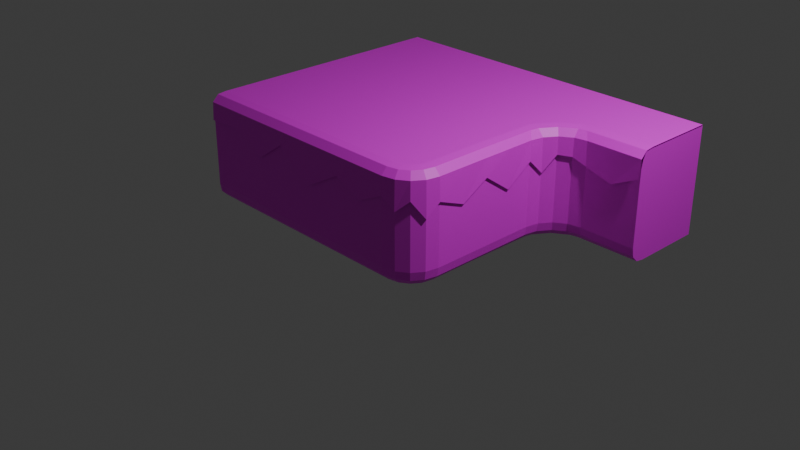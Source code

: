 # Source: normalGround.blend  (saved by Blender 4.1.23; exported with 4.5.12 LTS)
import bpy
from mathutils import Matrix  # noqa: F401  (used for matrix-valued properties, if any)

bpy.ops.wm.read_factory_settings(use_empty=True)
scene = bpy.context.scene
scene.name = 'Scene'

# ---- collections
col_collection = bpy.data.collections.new('Collection'); scene.collection.children.link(col_collection)

# ---- images (referenced by path relative to the original .blend; pixels are not part of the script)
import os
ASSET_DIR = os.environ.get("B2B_ASSET_DIR", "")  # directory of the original .blend (textures are referenced by path, not embedded)
HERE = os.path.dirname(os.path.abspath(__file__))  # packed textures are extracted next to this script under _unpacked/

def load_image(name, relpath, width, height, colorspace="sRGB"):
    """Load a texture the original file referenced (path relative to the .blend, or extracted next to this script)."""
    p = next((c for c in (os.path.join(HERE, relpath), os.path.join(ASSET_DIR, relpath)) if relpath and os.path.exists(c)), "")
    if p:
        img = bpy.data.images.load(p, check_existing=True)
        img.name = name
    else:  # same state as the original file: an image datablock whose file is absent (Cycles renders it pink)
        img = bpy.data.images.new(name, width, height)
        img.source = "FILE"
        img.filepath = "//" + (relpath or name)
    img.colorspace_settings.name = colorspace
    return img
img_grass_tiles_png = load_image('grass_tiles.png', 'grass_tiles.png', 1024, 1024, 'sRGB')

# ---- materials (node trees are filled in below, after node groups)
mat_x = bpy.data.materials.new('マテリアル')
mat_x.use_transparent_shadow = False

# ---- material node trees
mat_x.use_nodes = True; mat_x.node_tree.nodes.clear()
_N = mat_x.node_tree.nodes; _L = mat_x.node_tree.links
n0 = _N.new('ShaderNodeBsdfPrincipled'); n0.name = 'プリンシプルBSDF'; n0.location = (10, 300)
n1 = _N.new('ShaderNodeOutputMaterial'); n1.name = 'マテリアル出力'; n1.location = (300, 300)
n2 = _N.new('ShaderNodeTexImage'); n2.name = '画像テクスチャ'; n2.location = (-280, 275)
n2.image = img_grass_tiles_png
_L.new(n0.outputs[0], n1.inputs[0])
_L.new(n2.outputs[0], n0.inputs[0])
n1.is_active_output = True

# ---- world
world_world = bpy.data.worlds.new('World'); scene.world = world_world
world_world.use_nodes = True; world_world.node_tree.nodes.clear()
_N = world_world.node_tree.nodes; _L = world_world.node_tree.links
n0 = _N.new('ShaderNodeOutputWorld'); n0.name = 'World Output'; n0.location = (300, 300)
n1 = _N.new('ShaderNodeBackground'); n1.name = 'Background'; n1.location = (10, 300)
n1.inputs[0].default_value = (0.05088, 0.05088, 0.05088, 1.0)
_L.new(n1.outputs[0], n0.inputs[0])
n0.is_active_output = True
world_world.color = (0.05088, 0.05088, 0.05088)
world_world.use_sun_shadow = False
world_world.sun_shadow_jitter_overblur = 0.0

# ---- cameras
cam_camera = bpy.data.cameras.new('Camera')
cam_camera.clip_end = 100.0
cam_camera.ortho_scale = 7.314

# ---- lights
light_light = bpy.data.lights.new('Light', 'POINT')
light_light.transmission_factor = 0.0
light_light.energy = 1000.0
light_light.shadow_soft_size = 0.1
light_light.shadow_maximum_resolution = 0.006
light_light.use_absolute_resolution = True

# ---- meshes
me_cube_027 = bpy.data.meshes.new('Cube.027')
me_cube_027.from_pydata([(1.0, 1.0, -0.2), (1.0, -1.0, -0.2), (-1.0, -1.0, -0.2), (-1.0, 1.0, -0.2), (1.0, 1.0, 1.0), (1.0, -1.0, 1.0), (-1.0, -1.0, 1.0), (-1.0, 1.0, 1.0), (1.0, 1.0, -0.2), (1.0, -1.0, -0.2), (-1.0, -1.0, -0.2), (-1.0, 1.0, -0.2), (1.0, 1.0, 1.0), (1.0, -1.0, 1.0), (-1.0, -1.0, 1.0), (-1.0, 1.0, 1.0), (1.0, -1.98, 0.82), (-1.0, -1.98, 0.82), (1.0, -1.0, -0.2), (-1.0, -1.0, -0.2), (1.0, -1.0, 0.99), (-1.0, -1.0, 0.99), (1.0, -1.82, 0.99), (1.0, -1.919, 0.9794), (1.0, -1.969, 0.919), (-1.0, -1.82, 0.99), (-1.0, -1.969, 0.919), (-1.0, -1.919, 0.9794), (-1.0, -1.8, -0.2), (-1.0, -1.98, -0.02), (-1.0, -1.98, -0.02), (-1.0, -1.895, -0.1828), (-1.0, -1.963, -0.1147), (1.0, -1.98, -0.02), (1.0, -1.8, -0.2), (1.0, -1.98, -0.02), (1.0, -1.963, -0.1147), (1.0, -1.895, -0.1828), (-1.0, -1.0, 1.0), (1.0, -1.0, 1.0), (-1.0, -1.98, 0.0), (1.0, -1.98, 0.0), (1.0, -1.98, 0.91), (-1.0, -1.98, 0.91), (1.0, -1.82, 1.0), (1.0, -2.0, 0.72), (1.0, -1.919, 0.9894), (1.0, -1.989, 0.919), (-1.0, -2.0, 0.72), (-1.0, -1.82, 1.0), (-1.0, -1.989, 0.919), (-1.0, -1.919, 0.9894), (1.0, -1.0, -0.2), (-1.0, -1.0, -0.2), (-1.0, -1.8, -0.2), (-1.0, -1.98, -0.02), (-1.0, -1.895, -0.1828), (-1.0, -1.963, -0.1147), (1.0, -1.98, -0.02), (1.0, -1.8, -0.2), (1.0, -1.963, -0.1147), (1.0, -1.895, -0.1828), (0.6, -1.0, 1.0), (0.2, -1.0, 1.0), (-0.2, -1.0, 1.0), (-0.6, -1.0, 1.0), (-0.6, -1.919, 0.9894), (-0.2, -1.919, 0.9894), (0.2, -1.919, 0.9894), (0.6, -1.919, 0.9894), (0.6, -1.82, 1.0), (0.2, -1.82, 1.0), (-0.2, -1.82, 1.0), (-0.6, -1.82, 1.0), (-0.6, -1.989, 0.919), (-0.2, -1.989, 0.919), (0.2, -1.989, 0.919), (0.6, -1.989, 0.919), (-0.6, -2.0, 0.7389), (-0.2, -2.0, 0.5335), (0.1448, -2.0, 0.7736), (0.6, -2.0, 0.4919), (0.4, -1.0, 1.0), (0.4, -1.919, 0.9894), (0.4, -1.82, 1.0), (0.4, -1.989, 0.919), (0.4, -2.0, 0.5463), (1.0, -1.0, -0.2), (1.0, -1.82, 1.0), (1.0, -2.0, 0.72), (1.98, -1.0, 0.0), (1.0, -1.98, 0.0), (1.989, -1.0, 0.919), (1.919, -1.0, 0.9894), (2.0, -1.0, 0.72), (1.82, -1.0, 1.0), (1.0, -1.0, 1.0), (1.98, -1.608, 0.0), (1.608, -1.98, 0.0), (1.952, -1.75, 0.0), (1.871, -1.871, 0.0), (1.75, -1.952, 0.0), (1.98, -1.0, 0.91), (1.0, -1.98, 0.91), (1.608, -1.98, 0.91), (1.98, -1.608, 0.91), (1.75, -1.952, 0.91), (1.871, -1.871, 0.91), (1.952, -1.75, 0.91), (1.0, -1.989, 0.919), (1.0, -1.919, 0.9894), (1.602, -1.82, 1.0), (1.62, -2.0, 0.72), (1.612, -1.919, 0.9894), (1.619, -1.989, 0.919), (1.82, -1.602, 1.0), (2.0, -1.62, 0.6706), (1.919, -1.612, 0.9894), (1.989, -1.619, 0.919), (1.695, -1.802, 1.0), (1.765, -1.971, 0.5977), (1.734, -1.895, 0.9894), (1.761, -1.961, 0.919), (1.759, -1.759, 1.0), (1.889, -1.889, 0.72), (1.83, -1.83, 0.9894), (1.881, -1.881, 0.919), (1.802, -1.695, 1.0), (1.971, -1.765, 0.5295), (1.895, -1.734, 0.9894), (1.961, -1.761, 0.919), (1.98, -1.0, -0.02), (1.8, -1.0, -0.2), (1.963, -1.0, -0.1147), (1.895, -1.0, -0.1828), (1.0, -1.8, -0.2), (1.0, -1.98, -0.02), (1.0, -1.895, -0.1828), (1.0, -1.963, -0.1147), (1.8, -1.59, -0.2), (1.98, -1.608, -0.02), (1.895, -1.599, -0.1828), (1.963, -1.606, -0.1147), (1.59, -1.8, -0.2), (1.608, -1.98, -0.02), (1.599, -1.895, -0.1828), (1.606, -1.963, -0.1147), (1.782, -1.68, -0.2), (1.952, -1.75, -0.02), (1.871, -1.717, -0.1828), (1.935, -1.743, -0.1147), (1.741, -1.741, -0.2), (1.871, -1.871, -0.02), (1.809, -1.809, -0.1828), (1.859, -1.859, -0.1147), (1.68, -1.782, -0.2), (1.75, -1.952, -0.02), (1.717, -1.871, -0.1828), (1.743, -1.935, -0.1147), (1.0, -1.0, -0.2), (1.0, -1.0, 0.99), (1.98, -1.0, 0.0), (1.0, -1.98, 0.0), (1.0, -1.0, 0.4), (1.804, -1.0, 0.99), (1.98, -1.0, 0.82), (1.901, -1.0, 0.9794), (1.97, -1.0, 0.919), (1.0, -1.98, 0.82), (1.0, -1.804, 0.99), (1.0, -1.97, 0.919), (1.0, -1.901, 0.9794), (1.98, -1.0, -0.02), (1.8, -1.0, -0.2), (1.963, -1.0, -0.1147), (1.895, -1.0, -0.1828), (1.0, -1.8, -0.2), (1.0, -1.98, -0.02), (1.0, -1.895, -0.1828), (1.0, -1.963, -0.1147), (1.31, -2.0, 0.5731), (1.309, -1.989, 0.919), (1.306, -1.919, 0.9894), (1.301, -1.82, 1.0), (2.0, -1.31, 0.5475), (1.989, -1.309, 0.919), (1.919, -1.306, 0.9894), (1.82, -1.301, 1.0), (3.0, 1.0, -0.2), (1.0, -1.0, -0.2), (1.0, 1.0, -0.2), (2.0, 1.0, -0.2), (1.62, 0.0, 1.0), (1.0, 0.0, -0.2), (2.0, 0.38, 1.0), (3.0, 0.02, 0.0), (1.98, -1.0, 0.0), (1.62, 0.0, -0.2), (2.0, 0.38, -0.2), (1.0, 0.0, 1.0), (2.0, 1.0, 1.0), (1.0, 1.0, 1.0), (1.0, -1.0, 1.0), (3.0, 1.0, 1.0), (1.98, -0.3676, 0.0), (2.368, 0.02, 0.0), (2.01, -0.2193, 0.0), (2.094, -0.09353, 0.0), (2.219, -0.009504, 0.0), (1.98, -1.0, 0.91), (3.0, 0.02, 0.91), (1.98, -0.3676, 0.91), (2.368, 0.02, 0.91), (2.01, -0.2193, 0.91), (2.094, -0.09353, 0.91), (2.219, -0.009504, 0.91), (2.0, -1.0, 0.72), (1.82, -1.0, 1.0), (1.989, -1.0, 0.919), (1.919, -1.0, 0.9894), (3.0, 0.18, 1.0), (3.0, 0.0, 0.72), (3.0, 0.081, 0.9894), (3.0, 0.01059, 0.919), (1.836, -0.2156, 1.0), (2.0, -0.38, 0.7026), (1.926, -0.306, 0.9894), (1.99, -0.3703, 0.919), (2.38, 0.0, 0.6565), (2.216, 0.1644, 1.0), (2.37, 0.009673, 0.919), (2.306, 0.07397, 0.9894), (2.029, -0.2346, 0.545), (1.84, -0.1932, 1.0), (2.018, -0.2321, 0.919), (1.944, -0.216, 0.9894), (2.111, -0.1113, 0.7299), (1.982, 0.01847, 1.0), (2.104, -0.1037, 0.919), (2.053, -0.0529, 0.9894), (2.235, -0.02893, 0.72), (2.193, 0.1599, 1.0), (2.232, -0.01781, 0.919), (2.216, 0.05606, 0.9894), (1.8, -1.0, -0.2), (1.98, -1.0, -0.02), (1.895, -1.0, -0.1828), (1.963, -1.0, -0.1147), (3.0, 0.02, -0.02), (3.0, 0.2, -0.2), (3.0, 0.0372, -0.1147), (3.0, 0.1053, -0.1828), (2.2, 0.184, -0.2), (2.368, 0.02, -0.02), (2.288, 0.0977, -0.1828), (2.352, 0.03568, -0.1147), (1.98, -0.3676, -0.02), (1.816, -0.2001, -0.2), (1.964, -0.3516, -0.1147), (1.902, -0.2883, -0.1828), (2.219, -0.009504, -0.02), (2.178, 0.1797, -0.2), (2.215, 0.008582, -0.1147), (2.2, 0.08013, -0.1828), (2.094, -0.09353, -0.02), (1.964, 0.03625, -0.2), (2.081, -0.08112, -0.1147), (2.032, -0.03205, -0.1828), (2.01, -0.2193, -0.02), (1.82, -0.1785, -0.2), (1.991, -0.2154, -0.1147), (1.92, -0.1999, -0.1828), (3.0, 1.0, -0.2), (1.0, -1.0, -0.2), (1.0, 1.0, -0.2), (3.0, 1.0, 0.99), (1.0, -1.0, 0.99), (1.0, 1.0, 1.0), (2.0, 1.0, -0.2), (2.0, 1.0, 1.0), (1.0, 0.0, -0.2), (1.0, 0.0, 1.0), (3.0, 0.02, 0.0), (1.98, -1.0, 0.0), (1.0, -1.0, 0.4), (1.0, 0.0, 0.4), (1.0, 1.0, 0.4), (2.0, 1.0, 0.4), (3.0, 1.0, 0.4), (1.98, -1.0, 0.82), (1.836, -1.0, 0.99), (1.978, -1.0, 0.909), (1.926, -1.0, 0.9794), (3.0, 0.1644, 0.99), (3.0, 0.02, 0.82), (3.0, 0.07397, 0.9794), (3.0, 0.0365, 0.909), (1.8, -1.0, -0.2), (1.98, -1.0, -0.02), (1.895, -1.0, -0.1828), (1.963, -1.0, -0.1147), (3.0, 0.02, -0.02), (3.0, 0.2, -0.2), (3.0, 0.0372, -0.1147), (3.0, 0.1053, -0.1828), (1.828, -0.6078, 1.0), (1.923, -0.653, 0.9894), (1.99, -0.6852, 0.919), (2.0, -0.69, 0.5002), (2.69, 0.0, 0.569), (2.685, 0.01013, 0.919), (2.653, 0.07749, 0.9894), (2.608, 0.1722, 1.0)], [], [(0, 1, 2, 3), (4, 7, 6, 5), (11, 10, 14, 15), (8, 11, 15, 12), (9, 8, 12, 13), (10, 9, 13, 14), (35, 18, 16), (19, 17, 21), (17, 26, 25), (20, 22, 16), (25, 21, 17), (21, 18, 19), (27, 25, 26), (18, 20, 16), (22, 23, 24), (24, 16, 22), (21, 20, 18), (19, 30, 17), (28, 31, 30), (31, 32, 30), (32, 29, 30), (33, 36, 35), (36, 37, 35), (37, 34, 35), (41, 42, 43, 40), (73, 49, 51, 66), (66, 51, 50, 74), (74, 50, 48, 78), (65, 38, 49, 73), (58, 41, 40, 55), (58, 55, 57, 60), (60, 57, 56, 61), (61, 56, 54, 59), (53, 52, 59, 54), (35, 34, 18), (19, 28, 30), (39, 62, 70, 44), (82, 63, 71, 84), (63, 64, 72, 71), (64, 65, 73, 72), (47, 77, 81, 45), (85, 76, 80, 86), (76, 75, 79, 80), (75, 74, 78, 79), (46, 69, 77, 47), (83, 68, 76, 85), (68, 67, 75, 76), (67, 66, 74, 75), (44, 70, 69, 46), (84, 71, 68, 83), (71, 72, 67, 68), (72, 73, 66, 67), (70, 84, 83, 69), (69, 83, 85, 77), (77, 85, 86, 81), (62, 82, 84, 70), (104, 98, 101, 106), (90, 102, 105, 97), (99, 148, 140, 97), (144, 98, 91, 136), (98, 104, 103, 91), (131, 90, 97, 140), (100, 152, 148, 99), (101, 156, 152, 100), (98, 144, 156, 101), (108, 99, 97, 105), (107, 100, 99, 108), (111, 127, 115), (106, 101, 100, 107), (155, 143, 139), (119, 111, 113, 121), (121, 113, 114, 122), (122, 114, 112, 120), (123, 119, 121, 125), (125, 121, 122, 126), (126, 122, 120, 124), (127, 123, 125, 129), (129, 125, 126, 130), (130, 126, 124, 128), (115, 127, 129, 117), (117, 129, 130, 118), (118, 130, 128, 116), (184, 94, 92, 185), (185, 92, 93, 186), (186, 93, 95, 187), (180, 112, 114, 181), (181, 114, 113, 182), (182, 113, 111, 183), (115, 187, 95, 96), (96, 88, 183, 111), (111, 119, 127), (123, 127, 119), (115, 96, 111), (143, 155, 157, 145), (145, 157, 158, 146), (146, 158, 156, 144), (155, 151, 153, 157), (157, 153, 154, 158), (158, 154, 152, 156), (151, 147, 149, 153), (153, 149, 150, 154), (154, 150, 148, 152), (147, 139, 141, 149), (149, 141, 142, 150), (150, 142, 140, 148), (139, 132, 134, 141), (141, 134, 133, 142), (142, 133, 131, 140), (135, 143, 145, 137), (137, 145, 146, 138), (138, 146, 144, 136), (87, 132, 139), (139, 147, 155), (151, 155, 147), (143, 135, 87), (87, 139, 143), (163, 168, 169), (176, 178, 177), (166, 165, 164), (172, 173, 161), (169, 160, 163), (163, 162, 168), (168, 170, 171), (171, 169, 168), (162, 163, 176), (159, 176, 163), (178, 179, 177), (177, 162, 176), (160, 164, 163), (166, 167, 165), (165, 161, 163), (163, 164, 165), (163, 161, 173), (172, 174, 175), (175, 173, 172), (159, 163, 173), (110, 182, 183, 88), (109, 181, 182, 110), (89, 180, 181, 109), (117, 186, 187, 115), (118, 185, 186, 117), (116, 184, 185, 118), (252, 191, 188), (197, 193, 190), (298, 283, 297), (299, 300, 298), (269, 197, 265), (273, 297, 284), (283, 284, 297), (272, 288, 302), (304, 302, 301), (301, 303, 304), (288, 282, 302), (288, 293, 294), (294, 282, 288), (248, 195, 205, 253), (195, 210, 212, 205), (257, 189, 193), (204, 211, 209, 196), (253, 205, 208, 260), (206, 213, 211, 204), (207, 214, 213, 206), (194, 229, 312), (208, 215, 214, 207), (205, 212, 215, 208), (268, 206, 204, 256), (264, 207, 206, 268), (260, 208, 207, 264), (295, 296, 293), (275, 293, 288), (241, 194, 237), (201, 192, 194), (199, 202, 305), (225, 232, 234, 227), (227, 234, 235, 226), (226, 235, 233, 224), (232, 236, 238, 234), (234, 238, 239, 235), (235, 239, 237, 233), (236, 240, 242, 238), (238, 242, 243, 239), (239, 243, 241, 237), (240, 228, 230, 242), (242, 230, 231, 243), (243, 231, 229, 241), (305, 217, 219, 306), (306, 219, 218, 307), (307, 218, 216, 308), (309, 221, 223, 310), (310, 223, 222, 311), (311, 222, 220, 312), (253, 260, 262, 255), (255, 262, 263, 254), (254, 263, 261, 252), (260, 264, 266, 262), (262, 266, 267, 263), (263, 267, 265, 261), (264, 268, 270, 266), (266, 270, 271, 267), (267, 271, 269, 265), (268, 256, 258, 270), (270, 258, 259, 271), (271, 259, 257, 269), (244, 257, 259, 246), (246, 259, 258, 247), (247, 258, 256, 245), (252, 249, 251, 254), (254, 251, 250, 255), (255, 250, 248, 253), (256, 204, 196, 245), (198, 252, 261), (198, 261, 265), (269, 257, 197), (198, 265, 197), (192, 224, 233), (192, 233, 237), (241, 229, 194), (192, 237, 194), (296, 294, 293), (301, 302, 282), (285, 284, 276, 281), (286, 285, 281, 277), (287, 286, 277, 279), (288, 287, 279, 275), (272, 278, 287, 288), (278, 274, 286, 287), (274, 280, 285, 286), (280, 273, 284, 285), (297, 299, 298), (284, 289, 290), (290, 276, 284), (284, 283, 289), (289, 291, 290), (292, 290, 291), (227, 307, 308, 225), (226, 306, 307, 227), (224, 305, 306, 226), (231, 311, 312, 229), (230, 310, 311, 231), (228, 309, 310, 230), (191, 252, 198), (249, 252, 188), (190, 191, 198), (198, 197, 190), (193, 197, 257), (257, 244, 189), (220, 203, 312), (200, 194, 312), (312, 203, 200), (194, 200, 201), (201, 199, 192), (305, 224, 192), (192, 199, 305), (202, 217, 305)])
_uv = me_cube_027.uv_layers.new(name='UVMap')
_uv.uv.foreach_set('vector', [0.1252, 0.3754, 0.2496, 0.3754, 0.2496, 0.4997, 0.1252, 0.4997, 0.1252, 0.7504, 0.2496, 0.7504, 0.2496, 0.8747, 0.1252, 0.8747, 0.9831, 0.01796, 0.9831, 0.01796, 0.9831, 0.01796, 0.9831, 0.01796, 0.9831, 0.01796, 0.9831, 0.01796, 0.9831, 0.01796, 0.9831, 0.01796, 0.9831, 0.01796, 0.9831, 0.01796, 0.9831, 0.01796, 0.9831, 0.01796, 0.9831, 0.01796, 0.9831, 0.01796, 0.9831, 0.01796, 0.9831, 0.01796, 0.9831, 0.01796, 0.9831, 0.01796, 0.9831, 0.01796, 0.9831, 0.01796, 0.9831, 0.01796, 0.9831, 0.01796, 0.9831, 0.01796, 0.9831, 0.01796, 0.9831, 0.01796, 0.9831, 0.01796, 0.9831, 0.01796, 0.9831, 0.01796, 0.9831, 0.01796, 0.9831, 0.01796, 0.9831, 0.01796, 0.9831, 0.01796, 0.9831, 0.01796, 0.9831, 0.01796, 0.9831, 0.01796, 0.9831, 0.01796, 0.9831, 0.01796, 0.9831, 0.01796, 0.9831, 0.01796, 0.9831, 0.01796, 0.9831, 0.01796, 0.9831, 0.01796, 0.9831, 0.01796, 0.9831, 0.01796, 0.9831, 0.01796, 0.9831, 0.01796, 0.9831, 0.01796, 0.9831, 0.01796, 0.9831, 0.01796, 0.9831, 0.01796, 0.9831, 0.01796, 0.9831, 0.01796, 0.9831, 0.01796, 0.9831, 0.01796, 0.9831, 0.01796, 0.9831, 0.01796, 0.9831, 0.01796, 0.9831, 0.01796, 0.9831, 0.01796, 0.9831, 0.01796, 0.9831, 0.01796, 0.7496, 0.436, 0.7496, 0.4293, 0.7496, 0.436, 0.7496, 0.4293, 0.7496, 0.4244, 0.7496, 0.436, 0.7496, 0.4244, 0.7496, 0.4232, 0.7496, 0.436, 0.7496, 0.5627, 0.7496, 0.6203, 0.6252, 0.6203, 0.6252, 0.5627, 0.1502, 0.6991, 0.1251, 0.6991, 0.1251, 0.6929, 0.1502, 0.6929, 0.1502, 0.6929, 0.1251, 0.6929, 0.1251, 0.6867, 0.1502, 0.6867, 0.1502, 0.6867, 0.1251, 0.6867, 0.1251, 0.6707, 0.1502, 0.6707, 0.1502, 0.7501, 0.1251, 0.7501, 0.1251, 0.6991, 0.1502, 0.6991, 0.7496, 0.436, 0.7496, 0.4375, 0.6252, 0.4375, 0.6252, 0.436, 0.7496, 0.436, 0.6252, 0.436, 0.6252, 0.4293, 0.7496, 0.4293, 0.1252, 0.312, 0.2496, 0.312, 0.2496, 0.318, 0.1252, 0.318, 0.1252, 0.318, 0.2496, 0.318, 0.2496, 0.324, 0.1252, 0.324, 0.2496, 0.3747, 0.1252, 0.3747, 0.1252, 0.324, 0.2496, 0.324, 0.9831, 0.01796, 0.9831, 0.01796, 0.9831, 0.01796, 0.9831, 0.01796, 0.9831, 0.01796, 0.9831, 0.01796, 0.2504, 0.7501, 0.2253, 0.7501, 0.2253, 0.6991, 0.2504, 0.6991, 0.2128, 0.7501, 0.2003, 0.7501, 0.2003, 0.6991, 0.2128, 0.6991, 0.2003, 0.7501, 0.1752, 0.7501, 0.1752, 0.6991, 0.2003, 0.6991, 0.1752, 0.7501, 0.1502, 0.7501, 0.1502, 0.6991, 0.1752, 0.6991, 0.2504, 0.6867, 0.2253, 0.6867, 0.2253, 0.6707, 0.2504, 0.6707, 0.2128, 0.6867, 0.2003, 0.6867, 0.1968, 0.6707, 0.2128, 0.6707, 0.2003, 0.6867, 0.1752, 0.6867, 0.1752, 0.6707, 0.1968, 0.6707, 0.1752, 0.6867, 0.1502, 0.6867, 0.1502, 0.6707, 0.1752, 0.6707, 0.2504, 0.6929, 0.2253, 0.6929, 0.2253, 0.6867, 0.2504, 0.6867, 0.2128, 0.6929, 0.2003, 0.6929, 0.2003, 0.6867, 0.2128, 0.6867, 0.2003, 0.6929, 0.1752, 0.6929, 0.1752, 0.6867, 0.2003, 0.6867, 0.1752, 0.6929, 0.1502, 0.6929, 0.1502, 0.6867, 0.1752, 0.6867, 0.2504, 0.6991, 0.2253, 0.6991, 0.2253, 0.6929, 0.2504, 0.6929, 0.2128, 0.6991, 0.2003, 0.6991, 0.2003, 0.6929, 0.2128, 0.6929, 0.2003, 0.6991, 0.1752, 0.6991, 0.1752, 0.6929, 0.2003, 0.6929, 0.1752, 0.6991, 0.1502, 0.6991, 0.1502, 0.6929, 0.1752, 0.6929, 0.2253, 0.6991, 0.2128, 0.6991, 0.2128, 0.6929, 0.2253, 0.6929, 0.2253, 0.6929, 0.2128, 0.6929, 0.2128, 0.6867, 0.2253, 0.6867, 0.2253, 0.6867, 0.2128, 0.6867, 0.2128, 0.6707, 0.2253, 0.6707, 0.2253, 0.7501, 0.2128, 0.7501, 0.2128, 0.6991, 0.2253, 0.6991, 0.6637, 0.6192, 0.6637, 0.5627, 0.6727, 0.5627, 0.6727, 0.6192, 0.7498, 0.5627, 0.7498, 0.6192, 0.7114, 0.6192, 0.7114, 0.5627, 0.7024, 0.4374, 0.7024, 0.436, 0.7114, 0.436, 0.7114, 0.4374, 0.6637, 0.436, 0.6637, 0.4374, 0.6253, 0.4374, 0.6253, 0.436, 0.6637, 0.5627, 0.6637, 0.6192, 0.6253, 0.6192, 0.6253, 0.5627, 0.7498, 0.436, 0.7498, 0.4374, 0.7114, 0.4374, 0.7114, 0.436, 0.6879, 0.4374, 0.6879, 0.436, 0.7024, 0.436, 0.7024, 0.4374, 0.6727, 0.4374, 0.6727, 0.436, 0.6872, 0.436, 0.6872, 0.4374, 0.6637, 0.4374, 0.6637, 0.436, 0.6727, 0.436, 0.6727, 0.4374, 0.7024, 0.6192, 0.7024, 0.5627, 0.7114, 0.5627, 0.7114, 0.6192, 0.6879, 0.6192, 0.6879, 0.5627, 0.7024, 0.5627, 0.7024, 0.6192, 0.2877, 0.6989, 0.3, 0.7067, 0.3012, 0.7124, 0.6727, 0.6192, 0.6727, 0.5627, 0.6872, 0.5627, 0.6872, 0.6192, 0.2998, 0.3317, 0.3009, 0.3375, 0.2876, 0.3241, 0.2934, 0.7001, 0.2877, 0.6989, 0.2883, 0.6927, 0.2958, 0.6943, 0.2958, 0.6943, 0.2883, 0.6927, 0.2889, 0.6866, 0.2982, 0.6885, 0.2982, 0.6885, 0.2889, 0.6866, 0.2921, 0.6706, 0.3056, 0.6733, 0.2974, 0.7027, 0.2934, 0.7001, 0.2958, 0.6943, 0.3018, 0.6983, 0.3018, 0.6983, 0.2958, 0.6943, 0.2982, 0.6885, 0.3063, 0.6938, 0.3063, 0.6938, 0.2982, 0.6885, 0.3056, 0.6733, 0.3183, 0.6818, 0.3, 0.7067, 0.2974, 0.7027, 0.3018, 0.6983, 0.3058, 0.7043, 0.3058, 0.7043, 0.3018, 0.6983, 0.3063, 0.6938, 0.3116, 0.7019, 0.3116, 0.7019, 0.3063, 0.6938, 0.3183, 0.6818, 0.3268, 0.6945, 0.3012, 0.7124, 0.3, 0.7067, 0.3058, 0.7043, 0.3074, 0.7118, 0.3074, 0.7118, 0.3058, 0.7043, 0.3116, 0.7019, 0.3135, 0.7112, 0.3135, 0.7112, 0.3116, 0.7019, 0.3268, 0.6945, 0.3295, 0.708, 0.3295, 0.729, 0.3295, 0.7499, 0.3135, 0.7499, 0.3135, 0.7306, 0.3135, 0.7306, 0.3135, 0.7499, 0.3074, 0.7499, 0.3074, 0.7309, 0.3074, 0.7309, 0.3074, 0.7499, 0.3012, 0.7499, 0.3012, 0.7312, 0.2711, 0.6706, 0.2921, 0.6706, 0.2889, 0.6866, 0.2695, 0.6866, 0.2695, 0.6866, 0.2889, 0.6866, 0.2883, 0.6927, 0.2692, 0.6927, 0.2692, 0.6927, 0.2883, 0.6927, 0.2877, 0.6989, 0.2689, 0.6989, 0.3012, 0.7124, 0.3012, 0.7312, 0.3012, 0.7499, 0.2502, 0.7499, 0.2502, 0.7499, 0.2502, 0.6989, 0.2689, 0.6989, 0.2877, 0.6989, 0.2877, 0.6989, 0.2934, 0.7001, 0.3, 0.7067, 0.2974, 0.7027, 0.3, 0.7067, 0.2934, 0.7001, 0.3012, 0.7124, 0.2502, 0.7499, 0.2877, 0.6989, 0.3009, 0.3375, 0.2998, 0.3317, 0.3055, 0.3294, 0.3069, 0.3369, 0.3069, 0.3369, 0.3055, 0.3294, 0.3111, 0.3271, 0.3129, 0.3363, 0.6638, 0.4293, 0.6725, 0.4293, 0.6727, 0.436, 0.6637, 0.436, 0.2998, 0.3317, 0.2972, 0.3279, 0.3015, 0.3235, 0.3055, 0.3294, 0.3055, 0.3294, 0.3015, 0.3235, 0.3058, 0.3192, 0.3111, 0.3271, 0.673, 0.4293, 0.6868, 0.4293, 0.6872, 0.436, 0.6727, 0.436, 0.2972, 0.3279, 0.2933, 0.3253, 0.2957, 0.3196, 0.3015, 0.3235, 0.3015, 0.3235, 0.2957, 0.3196, 0.298, 0.314, 0.3058, 0.3192, 0.6883, 0.4293, 0.7021, 0.4293, 0.7024, 0.436, 0.6879, 0.436, 0.2933, 0.3253, 0.2876, 0.3241, 0.2882, 0.3181, 0.2957, 0.3196, 0.2957, 0.3196, 0.2882, 0.3181, 0.2888, 0.3121, 0.298, 0.314, 0.7026, 0.4293, 0.7113, 0.4293, 0.7114, 0.436, 0.7024, 0.436, 0.2876, 0.3241, 0.2502, 0.3241, 0.2502, 0.3181, 0.2882, 0.3181, 0.2882, 0.3181, 0.2502, 0.3181, 0.2502, 0.3121, 0.2888, 0.3121, 0.7115, 0.4293, 0.7498, 0.4293, 0.7498, 0.436, 0.7114, 0.436, 0.3009, 0.3749, 0.3009, 0.3375, 0.3069, 0.3369, 0.3069, 0.3749, 0.3069, 0.3749, 0.3069, 0.3369, 0.3129, 0.3363, 0.3129, 0.3749, 0.6253, 0.4293, 0.6636, 0.4293, 0.6637, 0.436, 0.6253, 0.436, 0.2502, 0.3749, 0.2502, 0.3241, 0.2876, 0.3241, 0.2876, 0.3241, 0.2933, 0.3253, 0.2998, 0.3317, 0.2972, 0.3279, 0.2998, 0.3317, 0.2933, 0.3253, 0.3009, 0.3375, 0.3009, 0.3749, 0.2502, 0.3749, 0.2502, 0.3749, 0.2876, 0.3241, 0.3009, 0.3375, 0.9831, 0.01796, 0.9831, 0.01796, 0.9831, 0.01796, 0.9831, 0.01796, 0.9831, 0.01796, 0.9831, 0.01796, 0.9831, 0.01796, 0.9831, 0.01796, 0.9831, 0.01796, 0.9831, 0.01796, 0.9831, 0.01796, 0.9831, 0.01796, 0.9831, 0.01796, 0.9831, 0.01796, 0.9831, 0.01796, 0.9831, 0.01796, 0.9831, 0.01796, 0.9831, 0.01796, 0.9831, 0.01796, 0.9831, 0.01796, 0.9831, 0.01796, 0.9831, 0.01796, 0.9831, 0.01796, 0.9831, 0.01796, 0.9831, 0.01796, 0.9831, 0.01796, 0.9831, 0.01796, 0.9831, 0.01796, 0.9831, 0.01796, 0.9831, 0.01796, 0.9831, 0.01796, 0.9831, 0.01796, 0.9831, 0.01796, 0.9831, 0.01796, 0.9831, 0.01796, 0.9831, 0.01796, 0.9831, 0.01796, 0.9831, 0.01796, 0.9831, 0.01796, 0.9831, 0.01796, 0.9831, 0.01796, 0.9831, 0.01796, 0.9831, 0.01796, 0.9831, 0.01796, 0.9831, 0.01796, 0.9831, 0.01796, 0.9831, 0.01796, 0.9831, 0.01796, 0.9831, 0.01796, 0.9831, 0.01796, 0.9831, 0.01796, 0.9831, 0.01796, 0.9831, 0.01796, 0.9831, 0.01796, 0.9831, 0.01796, 0.9831, 0.01796, 0.9831, 0.01796, 0.9831, 0.01796, 0.9831, 0.01796, 0.9831, 0.01796, 0.2502, 0.6927, 0.2692, 0.6927, 0.2689, 0.6989, 0.2502, 0.6989, 0.2502, 0.6866, 0.2695, 0.6866, 0.2692, 0.6927, 0.2502, 0.6927, 0.2502, 0.6706, 0.2711, 0.6706, 0.2695, 0.6866, 0.2502, 0.6866, 0.3074, 0.7118, 0.3074, 0.7309, 0.3012, 0.7312, 0.3012, 0.7124, 0.3135, 0.7112, 0.3135, 0.7306, 0.3074, 0.7309, 0.3074, 0.7118, 0.3295, 0.708, 0.3295, 0.729, 0.3135, 0.7306, 0.3135, 0.7112, 0.301, 0.4251, 0.2502, 0.4376, 0.2502, 0.3753, 0.3125, 0.4613, 0.3125, 0.4999, 0.2502, 0.4999, 0.9831, 0.01796, 0.9831, 0.01796, 0.9831, 0.01796, 0.9831, 0.01796, 0.9831, 0.01796, 0.9831, 0.01796, 0.3236, 0.4488, 0.3125, 0.4613, 0.3102, 0.4398, 0.9831, 0.01796, 0.9831, 0.01796, 0.9831, 0.01796, 0.9831, 0.01796, 0.9831, 0.01796, 0.9831, 0.01796, 0.9831, 0.01796, 0.9831, 0.01796, 0.9831, 0.01796, 0.9831, 0.01796, 0.9831, 0.01796, 0.9831, 0.01796, 0.9831, 0.01796, 0.9831, 0.01796, 0.9831, 0.01796, 0.9831, 0.01796, 0.9831, 0.01796, 0.9831, 0.01796, 0.9831, 0.01796, 0.9831, 0.01796, 0.9831, 0.01796, 0.9831, 0.01796, 0.9831, 0.01796, 0.9831, 0.01796, 0.7499, 0.436, 0.7499, 0.4375, 0.7113, 0.4375, 0.7113, 0.436, 0.7499, 0.5627, 0.7499, 0.6193, 0.7113, 0.6193, 0.7113, 0.5627, 0.325, 0.4491, 0.3748, 0.4999, 0.3125, 0.4999, 0.6634, 0.5627, 0.6634, 0.6193, 0.6249, 0.6193, 0.6249, 0.5627, 0.7113, 0.436, 0.7113, 0.4375, 0.7023, 0.4375, 0.7023, 0.436, 0.6725, 0.5627, 0.6725, 0.6193, 0.6634, 0.6193, 0.6634, 0.5627, 0.6871, 0.5627, 0.6871, 0.6193, 0.6725, 0.6193, 0.6725, 0.5627, 0.3127, 0.8363, 0.3261, 0.8228, 0.3506, 0.8233, 0.7023, 0.5627, 0.7023, 0.6193, 0.6877, 0.6193, 0.6877, 0.5627, 0.7113, 0.5627, 0.7113, 0.6193, 0.7023, 0.6193, 0.7023, 0.5627, 0.6725, 0.436, 0.6725, 0.4375, 0.6634, 0.4375, 0.6634, 0.436, 0.6871, 0.436, 0.6871, 0.4375, 0.6725, 0.4375, 0.6725, 0.436, 0.7023, 0.436, 0.7023, 0.4375, 0.6877, 0.4375, 0.6877, 0.436, 0.9831, 0.01796, 0.9831, 0.01796, 0.9831, 0.01796, 0.9831, 0.01796, 0.9831, 0.01796, 0.9831, 0.01796, 0.3247, 0.8225, 0.3127, 0.8363, 0.3115, 0.8137, 0.2503, 0.8749, 0.289, 0.8126, 0.3127, 0.8363, 0.2503, 0.8126, 0.2503, 0.7502, 0.3019, 0.7746, 0.3285, 0.7752, 0.3316, 0.7909, 0.3154, 0.7977, 0.3134, 0.7881, 0.3134, 0.7881, 0.3154, 0.7977, 0.3092, 0.7991, 0.308, 0.7935, 0.308, 0.7935, 0.3092, 0.7991, 0.3027, 0.8005, 0.3024, 0.7991, 0.3316, 0.7909, 0.3327, 0.7925, 0.3202, 0.805, 0.3154, 0.7977, 0.3154, 0.7977, 0.3202, 0.805, 0.316, 0.8093, 0.3092, 0.7991, 0.3092, 0.7991, 0.316, 0.8093, 0.3115, 0.8137, 0.3027, 0.8005, 0.3327, 0.7925, 0.3343, 0.7936, 0.3275, 0.8099, 0.3202, 0.805, 0.3202, 0.805, 0.3275, 0.8099, 0.3261, 0.8161, 0.316, 0.8093, 0.316, 0.8093, 0.3261, 0.8161, 0.3247, 0.8225, 0.3115, 0.8137, 0.3343, 0.7936, 0.35, 0.7967, 0.3371, 0.8118, 0.3275, 0.8099, 0.3275, 0.8099, 0.3371, 0.8118, 0.3318, 0.8172, 0.3261, 0.8161, 0.3261, 0.8161, 0.3318, 0.8172, 0.3261, 0.8228, 0.3247, 0.8225, 0.3019, 0.7746, 0.3014, 0.7502, 0.3076, 0.7502, 0.3078, 0.7718, 0.3078, 0.7718, 0.3076, 0.7502, 0.3135, 0.7502, 0.3135, 0.7691, 0.3135, 0.7691, 0.3135, 0.7502, 0.3294, 0.7501, 0.329, 0.7627, 0.3625, 0.7962, 0.375, 0.7957, 0.375, 0.8117, 0.3561, 0.8117, 0.3561, 0.8117, 0.375, 0.8117, 0.375, 0.8176, 0.3534, 0.8174, 0.3534, 0.8174, 0.375, 0.8176, 0.375, 0.8238, 0.3506, 0.8233, 0.7113, 0.436, 0.7023, 0.436, 0.7023, 0.4291, 0.7106, 0.4291, 0.7106, 0.4291, 0.7023, 0.4291, 0.7023, 0.4229, 0.7076, 0.4229, 0.3064, 0.4196, 0.3075, 0.4251, 0.3013, 0.4265, 0.301, 0.4251, 0.7023, 0.436, 0.6877, 0.436, 0.6874, 0.4291, 0.7029, 0.4291, 0.7029, 0.4291, 0.6874, 0.4291, 0.6877, 0.4229, 0.7023, 0.4229, 0.3075, 0.4251, 0.3145, 0.4356, 0.3102, 0.4398, 0.3013, 0.4265, 0.6871, 0.436, 0.6725, 0.436, 0.6718, 0.4291, 0.6874, 0.4291, 0.6874, 0.4291, 0.6718, 0.4291, 0.6725, 0.4229, 0.6871, 0.4229, 0.3145, 0.4356, 0.325, 0.4426, 0.3236, 0.4488, 0.3102, 0.4398, 0.6725, 0.436, 0.6634, 0.436, 0.6642, 0.4291, 0.6725, 0.4291, 0.6725, 0.4291, 0.6642, 0.4291, 0.6672, 0.4229, 0.6725, 0.4229, 0.325, 0.4426, 0.3305, 0.4437, 0.325, 0.4491, 0.3236, 0.4488, 0.3748, 0.4501, 0.325, 0.4491, 0.3305, 0.4437, 0.3748, 0.4441, 0.6249, 0.4219, 0.6654, 0.4219, 0.6644, 0.4291, 0.6249, 0.4291, 0.6249, 0.4291, 0.6644, 0.4291, 0.6634, 0.436, 0.6249, 0.436, 0.301, 0.4251, 0.3, 0.3753, 0.3059, 0.3753, 0.3064, 0.4196, 0.7093, 0.4219, 0.7499, 0.4219, 0.7499, 0.4291, 0.7103, 0.4291, 0.7103, 0.4291, 0.7499, 0.4291, 0.7499, 0.436, 0.7113, 0.436, 0.6634, 0.436, 0.6634, 0.4375, 0.6249, 0.4375, 0.6249, 0.436, 0.2888, 0.4376, 0.301, 0.4251, 0.3013, 0.4265, 0.2888, 0.4376, 0.3013, 0.4265, 0.3102, 0.4398, 0.3236, 0.4488, 0.325, 0.4491, 0.3125, 0.4613, 0.2888, 0.4376, 0.3102, 0.4398, 0.3125, 0.4613, 0.289, 0.8126, 0.3024, 0.7991, 0.3027, 0.8005, 0.289, 0.8126, 0.3027, 0.8005, 0.3115, 0.8137, 0.3247, 0.8225, 0.3261, 0.8228, 0.3127, 0.8363, 0.289, 0.8126, 0.3115, 0.8137, 0.3127, 0.8363, 0.9831, 0.01796, 0.9831, 0.01796, 0.9831, 0.01796, 0.9831, 0.01796, 0.9831, 0.01796, 0.9831, 0.01796, 0.9831, 0.01796, 0.9831, 0.01796, 0.9831, 0.01796, 0.9831, 0.01796, 0.9831, 0.01796, 0.9831, 0.01796, 0.9831, 0.01796, 0.9831, 0.01796, 0.9831, 0.01796, 0.9831, 0.01796, 0.9831, 0.01796, 0.9831, 0.01796, 0.9831, 0.01796, 0.9831, 0.01796, 0.9831, 0.01796, 0.9831, 0.01796, 0.9831, 0.01796, 0.9831, 0.01796, 0.9831, 0.01796, 0.9831, 0.01796, 0.9831, 0.01796, 0.9831, 0.01796, 0.9831, 0.01796, 0.9831, 0.01796, 0.9831, 0.01796, 0.9831, 0.01796, 0.9831, 0.01796, 0.9831, 0.01796, 0.9831, 0.01796, 0.9831, 0.01796, 0.9831, 0.01796, 0.9831, 0.01796, 0.9831, 0.01796, 0.9831, 0.01796, 0.9831, 0.01796, 0.9831, 0.01796, 0.9831, 0.01796, 0.9831, 0.01796, 0.9831, 0.01796, 0.9831, 0.01796, 0.9831, 0.01796, 0.9831, 0.01796, 0.9831, 0.01796, 0.9831, 0.01796, 0.9831, 0.01796, 0.9831, 0.01796, 0.9831, 0.01796, 0.9831, 0.01796, 0.9831, 0.01796, 0.9831, 0.01796, 0.3134, 0.7881, 0.3135, 0.7691, 0.329, 0.7627, 0.3285, 0.7752, 0.308, 0.7935, 0.3078, 0.7718, 0.3135, 0.7691, 0.3134, 0.7881, 0.3024, 0.7991, 0.3019, 0.7746, 0.3078, 0.7718, 0.308, 0.7935, 0.3318, 0.8172, 0.3534, 0.8174, 0.3506, 0.8233, 0.3261, 0.8228, 0.3371, 0.8118, 0.3561, 0.8117, 0.3534, 0.8174, 0.3318, 0.8172, 0.35, 0.7967, 0.3625, 0.7962, 0.3561, 0.8117, 0.3371, 0.8118, 0.2502, 0.4376, 0.301, 0.4251, 0.2888, 0.4376, 0.3, 0.3753, 0.301, 0.4251, 0.2502, 0.3753, 0.2502, 0.4999, 0.2502, 0.4376, 0.2888, 0.4376, 0.2888, 0.4376, 0.3125, 0.4613, 0.2502, 0.4999, 0.3125, 0.4999, 0.3125, 0.4613, 0.325, 0.4491, 0.325, 0.4491, 0.3748, 0.4501, 0.3748, 0.4999, 0.375, 0.8238, 0.375, 0.8749, 0.3506, 0.8233, 0.3127, 0.8749, 0.3127, 0.8363, 0.3506, 0.8233, 0.3506, 0.8233, 0.375, 0.8749, 0.3127, 0.8749, 0.3127, 0.8363, 0.3127, 0.8749, 0.2503, 0.8749, 0.2503, 0.8749, 0.2503, 0.8126, 0.289, 0.8126, 0.3019, 0.7746, 0.3024, 0.7991, 0.289, 0.8126, 0.289, 0.8126, 0.2503, 0.8126, 0.3019, 0.7746, 0.2503, 0.7502, 0.3014, 0.7502, 0.3019, 0.7746])
me_cube_027.materials.append(mat_x)
me_cube_027.use_remesh_preserve_volume = False
me_cube_027.use_remesh_preserve_attributes = False
me_cube_027.use_mirror_vertex_groups = False
me_cube_027.update()

# ---- objects
ob_light = bpy.data.objects.new('Light', light_light)
ob_camera = bpy.data.objects.new('Camera', cam_camera)
ob_grs_tb = bpy.data.objects.new('GRS_TB', me_cube_027)

# ---- transforms, parenting, visibility, modifiers, constraints
ob_light.location = (4.076, 1.005, 5.904)
ob_light.rotation_euler = (0.6503, 0.05522, 1.866)
ob_light.lock_rotations_4d = False
ob_light.empty_display_type = 'ARROWS'
ob_light.color = (0.0, 0.0, 0.0, 0.0)
ob_light.lineart.crease_threshold = 0.0
ob_camera.location = (7.359, -6.926, 4.958)
ob_camera.rotation_euler = (1.109, 0.0, 0.8149)
ob_camera.lock_rotations_4d = False
ob_camera.empty_display_type = 'ARROWS'
ob_camera.color = (0.0, 0.0, 0.0, 0.0)
ob_camera.display_type = 'WIRE'
ob_camera.lineart.crease_threshold = 0.0
ob_grs_tb.location = (-0.9998, 1.189, 0.0)
ob_grs_tb.lock_rotations_4d = False
ob_grs_tb.empty_display_type = 'ARROWS'
ob_grs_tb.lineart.crease_threshold = 0.0

# ---- collection membership
col_collection.objects.link(ob_light)
col_collection.objects.link(ob_camera)
col_collection.objects.link(ob_grs_tb)

# ---- scene / render settings (as saved in the file)
scene.camera = ob_camera
scene.frame_start = 1; scene.frame_end = 250; scene.frame_set(1)
scene.render.engine = 'BLENDER_EEVEE_NEXT'
scene.cycles.sampling_pattern = 'TABULATED_SOBOL'
scene.eevee.ray_tracing_options.trace_max_roughness = 0.0
bpy.context.view_layer.update()
